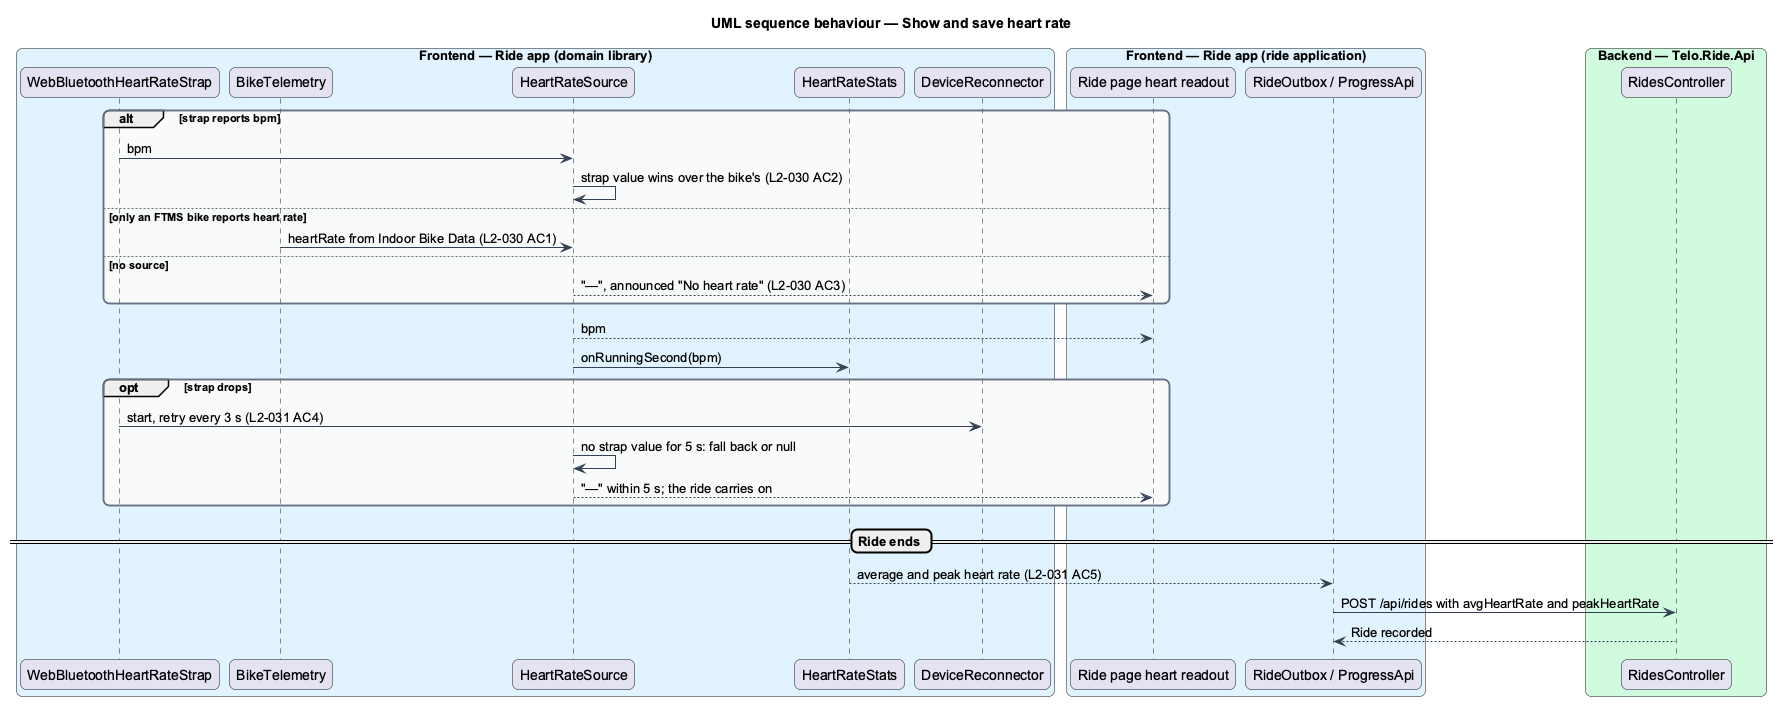

The diagram above was rendered by PlantUML. Its source (embedded in the PNG):
@startuml
title UML sequence behaviour — Show and save heart rate
skinparam backgroundColor #FFFFFF
skinparam shadowing false
skinparam roundcorner 12
skinparam defaultFontName Arial
skinparam ArrowColor #344054
skinparam rectangle {
  BorderColor #344054
  FontColor #101828
}
skinparam package {
  BorderColor #667085
  FontColor #101828
  BackgroundColor #F9FAFB
}
box "Frontend — Ride app (domain library)" #E0F2FE
  participant "WebBluetoothHeartRateStrap" as strapConn
  participant "BikeTelemetry" as tele
  participant "HeartRateSource" as source
  participant "HeartRateStats" as stats
  participant "DeviceReconnector" as recon
end box
box "Frontend — Ride app (ride application)" #E0F2FE
  participant "Ride page heart readout" as page
  participant "RideOutbox / ProgressApi" as submit
end box
box "Backend — Telo.Ride.Api" #D1FADF
  participant "RidesController" as ctrl
end box
alt strap reports bpm
  strapConn -> source : bpm
  source -> source : strap value wins over the bike's (L2-030 AC2)
else only an FTMS bike reports heart rate
  tele -> source : heartRate from Indoor Bike Data (L2-030 AC1)
else no source
  source --> page : "—", announced "No heart rate" (L2-030 AC3)
end
source --> page : bpm
source -> stats : onRunningSecond(bpm)
opt strap drops
  strapConn -> recon : start, retry every 3 s (L2-031 AC4)
  source -> source : no strap value for 5 s: fall back or null
  source --> page : "—" within 5 s; the ride carries on
end
== Ride ends ==
stats --> submit : average and peak heart rate (L2-031 AC5)
submit -> ctrl : POST /api/rides with avgHeartRate and peakHeartRate
ctrl --> submit : Ride recorded
@enduml